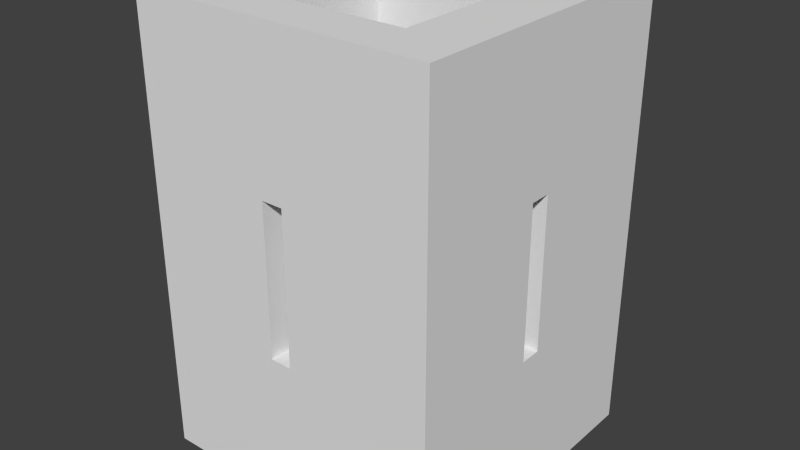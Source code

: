 # Source: mur_fort.blend  (saved by Blender 2.61.0; exported with 4.5.12 LTS)
import bpy
from mathutils import Matrix  # noqa: F401  (used for matrix-valued properties, if any)

bpy.ops.wm.read_factory_settings(use_empty=True)
scene = bpy.context.scene
scene.name = 'Scene'

# ---- collections
col_collection_1 = bpy.data.collections.new('Collection 1'); scene.collection.children.link(col_collection_1)

# ---- materials (node trees are filled in below, after node groups)
mat_material = bpy.data.materials.new('Material')
mat_material.alpha_threshold = 0.0
mat_material.use_transparent_shadow = False
mat_material.roughness = 0.5
mat_material.line_color = (0.0, 0.0, 0.0, 1.0)

# ---- material node trees

# ---- world
world_world = bpy.data.worlds.new('World'); scene.world = world_world
world_world.color = (0.05088, 0.05088, 0.05088)
world_world.use_sun_shadow = False
world_world.sun_shadow_jitter_overblur = 0.0
world_world.cycles.sampling_method = 'MANUAL'
world_world.cycles.sample_map_resolution = 256

# ---- meshes
me_cube = bpy.data.meshes.new('Cube')
me_cube.from_pydata([(1.0, 1.0, -1.0), (1.0, 1.0, 1.0), (1.0, 0.6, 1.0), (1.0, 0.6, -1.0), (0.6, 0.6, -1.0), (0.6, 0.6, 1.0), (0.6, 1.0, -1.0), (0.6, 1.0, 1.0), (0.6, -1.0, -1.0), (0.6, -1.0, 1.0), (1.0, -1.0, 1.0), (1.0, -1.0, -1.0), (1.0, -0.68, 1.0), (1.0, -0.68, -1.0), (0.6, -0.68, 1.0), (0.6, -0.68, -1.0), (-1.0, 0.5997, -1.0), (-1.0, 0.5997, 1.0), (-1.0, 1.0, -1.0), (-1.0, 1.0, 1.0), (-1.0, -0.678, -1.0), (-1.0, -0.6769, 1.0), (-1.0, -1.0, 1.0), (-1.0, -1.0, -1.0), (-0.68, 0.6, -1.0), (-0.68, 0.6, 1.0), (-0.68, 1.0, -1.0), (-0.68, 1.0, 1.0), (-0.68, -1.0, -1.0), (-0.68, -1.0, 1.0), (-0.68, -0.6757, -1.0), (-0.68, -0.6757, 1.0), (1.0, 1.0, -0.3333), (1.0, 1.0, 0.3333), (1.0, 0.6, 0.3333), (1.0, 0.6, -0.3333), (0.8667, 1.0, -1.0), (0.7333, 1.0, -1.0), (0.8667, 1.0, 1.0), (0.7333, 1.0, 1.0), (0.6, 0.6, -0.3333), (0.6, 0.6, 0.3333), (0.6, 0.7333, -1.0), (0.6, 0.8667, -1.0), (0.6, 0.7333, 1.0), (0.6, 0.8667, 1.0), (0.6, 1.0, -0.3333), (0.6, 1.0, 0.3333), (1.0, 0.8667, -1.0), (1.0, 0.7333, -1.0), (1.0, 0.8667, 1.0), (1.0, 0.7333, 1.0), (0.8667, 0.6, 1.0), (0.7333, 0.6, 1.0), (0.8667, 0.6, -1.0), (0.7333, 0.6, -1.0), (0.7333, -1.0, 1.0), (0.8667, -1.0, 1.0), (0.7333, -1.0, -1.0), (0.8667, -1.0, -1.0), (0.6, -1.0, -0.3333), (0.6, -1.0, 0.3333), (1.0, -1.0, 0.3333), (1.0, -1.0, -0.3333), (1.0, 0.1733, 1.0), (1.0, -0.2533, 1.0), (1.0, 0.1733, -1.0), (1.0, -0.2533, -1.0), (0.6, 0.1733, 1.0), (0.6, -0.2533, 1.0), (0.6, 0.1733, -1.0), (0.6, -0.2533, -1.0), (1.0, -0.68, 0.3333), (1.0, -0.68, -0.3333), (0.8667, -0.68, 1.0), (0.7333, -0.68, 1.0), (0.8667, -0.68, -1.0), (0.7333, -0.68, -1.0), (0.6, -0.68, 0.3333), (0.6, -0.68, -0.3333), (1.0, -0.8933, -1.0), (1.0, -0.7867, -1.0), (0.6, -0.8933, -1.0), (0.6, -0.7867, -1.0), (0.6, -0.8933, 1.0), (0.6, -0.7867, 1.0), (1.0, -0.8933, 1.0), (1.0, -0.7867, 1.0), (-1.0, 0.7331, 1.0), (-1.0, 0.8666, 1.0), (-1.0, 0.7331, -1.0), (-1.0, 0.8666, -1.0), (-1.0, 0.5997, -0.3333), (-1.0, 0.5997, 0.3333), (-1.0, 0.1738, -1.0), (-1.0, -0.2521, -1.0), (-1.0, 0.1741, 1.0), (-1.0, -0.2514, 1.0), (-1.0, 1.0, -0.3333), (-1.0, 1.0, 0.3333), (-1.0, -0.7846, 1.0), (-1.0, -0.8923, 1.0), (-1.0, -0.7854, -1.0), (-1.0, -0.8927, -1.0), (-1.0, -0.6777, -0.3333), (-1.0, -0.6773, 0.3333), (-1.0, -1.0, 0.3333), (-1.0, -1.0, -0.3333), (0.1733, 0.6, -1.0), (-0.2533, 0.6, -1.0), (0.1733, 0.6, 1.0), (-0.2533, 0.6, 1.0), (0.1733, 1.0, -1.0), (-0.2533, 1.0, -1.0), (0.1733, 1.0, 1.0), (-0.2533, 1.0, 1.0), (-0.68, 0.6, -0.3333), (-0.68, 0.6, 0.3333), (-0.68, 0.7333, -1.0), (-0.68, 0.8667, -1.0), (-0.68, 0.7333, 1.0), (-0.68, 0.8667, 1.0), (-0.68, 1.0, -0.3333), (-0.68, 1.0, 0.3333), (0.1733, -1.0, -1.0), (-0.2533, -1.0, -1.0), (0.1733, -1.0, 1.0), (-0.2533, -1.0, 1.0), (0.1733, -0.6786, -1.0), (-0.2533, -0.6771, -1.0), (0.1733, -0.6786, 1.0), (-0.2533, -0.6771, 1.0), (-0.68, -0.6757, -0.3333), (-0.68, -0.6757, 0.3333), (-0.68, -0.8919, -1.0), (-0.68, -0.7838, -1.0), (-0.68, -0.8919, 1.0), (-0.68, -0.7838, 1.0), (-0.68, -1.0, -0.3333), (-0.68, -1.0, 0.3333), (-0.8933, -1.0, 1.0), (-0.7867, -1.0, 1.0), (-0.8933, -1.0, -1.0), (-0.7867, -1.0, -1.0), (-0.8933, -0.6765, 1.0), (-0.7867, -0.6761, 1.0), (-0.68, 0.1748, 1.0), (-0.68, -0.2505, 1.0), (-0.8933, 0.5998, 1.0), (-0.7867, 0.5999, 1.0), (-0.8933, 0.5998, -1.0), (-0.7867, 0.5999, -1.0), (-0.8933, 1.0, 1.0), (-0.7867, 1.0, 1.0), (-0.8933, 1.0, -1.0), (-0.7867, 1.0, -1.0), (-0.68, 0.1748, -1.0), (-0.68, -0.2505, -1.0), (-0.8933, -0.6773, -1.0), (-0.7867, -0.6765, -1.0), (1.0, 0.7333, -0.3333), (1.0, 0.8667, -0.3333), (1.0, 0.7333, 0.3333), (1.0, 0.8667, 0.3333), (0.8667, 1.0, -0.3333), (0.7333, 1.0, -0.3333), (0.8667, 1.0, 0.3333), (0.7333, 1.0, 0.3333), (0.8667, 0.8667, 1.0), (0.7333, 0.8667, 1.0), (0.8667, 0.7333, 1.0), (0.7333, 0.7333, 1.0), (0.8667, 0.8667, -1.0), (0.8667, 0.7333, -1.0), (0.7333, 0.8667, -1.0), (0.7333, 0.7333, -1.0), (0.7333, -1.0, -0.3333), (0.8667, -1.0, -0.3333), (0.7333, -1.0, 0.3333), (0.8667, -1.0, 0.3333), (1.0, 0.1733, 0.3333), (1.0, -0.2533, 0.3333), (1.0, 0.1733, -0.3333), (1.0, -0.2533, -0.3333), (1.0, -0.7867, 0.3333), (1.0, -0.8933, 0.3333), (1.0, -0.7867, -0.3333), (1.0, -0.8933, -0.3333), (0.8667, -0.2533, 1.0), (0.8667, 0.1733, 1.0), (0.7333, -0.2533, 1.0), (0.7333, 0.1733, 1.0), (0.8667, 0.1733, -1.0), (0.8667, -0.2533, -1.0), (0.7333, 0.1733, -1.0), (0.7333, -0.2533, -1.0), (0.6, -0.2533, 0.3333), (0.6, 0.1733, 0.3333), (0.6, -0.2533, -0.3333), (0.6, 0.1733, -0.3333), (0.7333, -0.8933, 1.0), (0.8667, -0.8933, 1.0), (0.7333, -0.7867, 1.0), (0.8667, -0.7867, 1.0), (0.7333, -0.8933, -1.0), (0.7333, -0.7867, -1.0), (0.8667, -0.8933, -1.0), (0.8667, -0.7867, -1.0), (-0.68, 0.1748, 0.3333), (-0.68, -0.2505, 0.3333), (-0.68, 0.1748, -0.3333), (-0.68, -0.2505, -0.3333), (-0.8933, -0.2516, -1.0), (-0.8933, 0.1741, -1.0), (-0.7867, -0.251, -1.0), (-0.7867, 0.1744, -1.0), (-0.8933, 0.1744, 1.0), (-0.8933, -0.2511, 1.0), (-0.7867, 0.1746, 1.0), (-0.7867, -0.2508, 1.0), (-1.0, 0.7331, 0.3333), (-1.0, 0.8666, 0.3333), (-1.0, 0.7331, -0.3333), (-1.0, 0.8666, -0.3333), (-1.0, -0.2516, 0.3333), (-1.0, 0.174, 0.3333), (-1.0, -0.2519, -0.3333), (-1.0, 0.1739, -0.3333), (-1.0, -0.7851, -0.3333), (-1.0, -0.8926, -0.3333), (-1.0, -0.7848, 0.3333), (-1.0, -0.8924, 0.3333), (-0.2533, 0.6, -0.3333), (0.1733, 0.6, -0.3333), (-0.2533, 0.6, 0.3333), (0.1733, 0.6, 0.3333), (0.1733, 0.7333, -1.0), (-0.2533, 0.7333, -1.0), (0.1733, 0.8667, -1.0), (-0.2533, 0.8667, -1.0), (0.1733, 0.8667, 1.0), (-0.2533, 0.8667, 1.0), (0.1733, 0.7333, 1.0), (-0.2533, 0.7333, 1.0), (0.1733, 1.0, -0.3333), (-0.2533, 1.0, -0.3333), (0.1733, 1.0, 0.3333), (-0.2533, 1.0, 0.3333), (-0.7867, 1.0, -0.3333), (-0.8933, 1.0, -0.3333), (-0.7867, 1.0, 0.3333), (-0.8933, 1.0, 0.3333), (-0.2533, -0.6771, 0.3333), (0.1733, -0.6786, 0.3333), (-0.2533, -0.6771, -0.3333), (0.1733, -0.6786, -0.3333), (0.1733, -0.8929, -1.0), (-0.2533, -0.8924, -1.0), (0.1733, -0.7857, -1.0), (-0.2533, -0.7847, -1.0), (-0.2533, -0.8924, 1.0), (0.1733, -0.8929, 1.0), (-0.2533, -0.7847, 1.0), (0.1733, -0.7857, 1.0), (0.1733, -1.0, 0.3333), (-0.2533, -1.0, 0.3333), (0.1733, -1.0, -0.3333), (-0.2533, -1.0, -0.3333), (-0.7867, -1.0, 0.3333), (-0.8933, -1.0, 0.3333), (-0.7867, -1.0, -0.3333), (-0.8933, -1.0, -0.3333), (-0.8933, 0.7332, 1.0), (-0.7867, 0.7333, 1.0), (-0.8933, 0.8666, 1.0), (-0.7867, 0.8666, 1.0), (-0.8933, -0.7843, 1.0), (-0.8933, -0.8922, 1.0), (-0.7867, -0.7841, 1.0), (-0.7867, -0.892, 1.0), (-0.8933, 0.7332, -1.0), (-0.8933, 0.8666, -1.0), (-0.7867, 0.7333, -1.0), (-0.7867, 0.8666, -1.0), (-0.8933, -0.7848, -1.0), (-0.7867, -0.7843, -1.0), (-0.8933, -0.8924, -1.0), (-0.7867, -0.8922, -1.0), (0.03111, 0.6, -1.0), (-0.1111, 0.6, -1.0), (0.03111, 0.6, 1.0), (-0.1111, 0.6, 1.0), (0.03111, 1.0, -1.0), (-0.1111, 1.0, -1.0), (0.03111, 1.0, 1.0), (-0.1111, 1.0, 1.0), (0.03111, 0.6, -0.3333), (-0.1111, 0.6, -0.3333), (0.03111, 0.6, 0.3333), (-0.1111, 0.6, 0.3333), (0.03111, 0.7333, -1.0), (-0.1111, 0.7333, -1.0), (0.03111, 0.8667, -1.0), (-0.1111, 0.8667, -1.0), (-0.1111, 0.8667, 1.0), (0.03111, 0.8667, 1.0), (-0.1111, 0.7333, 1.0), (0.03111, 0.7333, 1.0), (0.03111, 1.0, -0.3333), (-0.1111, 1.0, -0.3333), (0.03111, 1.0, 0.3333), (-0.1111, 1.0, 0.3333), (0.03111, -1.0, -1.0), (-0.1111, -1.0, -1.0), (0.03111, -1.0, 1.0), (-0.1111, -1.0, 1.0), (0.03111, -0.6781, -1.0), (-0.1111, -0.6776, -1.0), (-0.1111, -0.6776, 1.0), (0.03111, -0.6781, 1.0), (-0.1111, -0.6776, 0.3333), (0.03111, -0.6781, 0.3333), (-0.1111, -0.6776, -0.3333), (0.03111, -0.6781, -0.3333), (0.03111, -0.8927, -1.0), (-0.1111, -0.8925, -1.0), (0.03111, -0.7854, -1.0), (-0.1111, -0.7851, -1.0), (-0.1111, -0.8925, 1.0), (0.03111, -0.8927, 1.0), (-0.1111, -0.7851, 1.0), (0.03111, -0.7854, 1.0), (0.03111, -1.0, 0.3333), (-0.1111, -1.0, 0.3333), (0.03111, -1.0, -0.3333), (-0.1111, -1.0, -0.3333), (1.0, 0.03111, 1.0), (1.0, -0.1111, 1.0), (1.0, 0.03111, -1.0), (1.0, -0.1111, -1.0), (0.6, 0.03111, 1.0), (0.6, -0.1111, 1.0), (0.6, 0.03111, -1.0), (0.6, -0.1111, -1.0), (1.0, 0.03111, 0.3333), (1.0, -0.1111, 0.3333), (1.0, 0.03111, -0.3333), (1.0, -0.1111, -0.3333), (0.8667, -0.1111, 1.0), (0.8667, 0.03111, 1.0), (0.7333, -0.1111, 1.0), (0.7333, 0.03111, 1.0), (0.8667, 0.03111, -1.0), (0.8667, -0.1111, -1.0), (0.7333, 0.03111, -1.0), (0.7333, -0.1111, -1.0), (0.6, -0.1111, 0.3333), (0.6, 0.03111, 0.3333), (0.6, -0.1111, -0.3333), (0.6, 0.03111, -0.3333), (-1.0, 0.0318, -1.0), (-1.0, -0.1102, -1.0), (-1.0, 0.03231, 1.0), (-1.0, -0.1095, 1.0), (-0.68, -0.1087, 1.0), (-0.68, 0.03303, 1.0), (-0.68, 0.03303, -1.0), (-0.68, -0.1087, -1.0), (-0.68, 0.03303, 0.3333), (-0.68, -0.1087, 0.3333), (-0.68, 0.03303, -0.3333), (-0.68, -0.1087, -0.3333), (-0.8933, -0.1097, -1.0), (-0.8933, 0.03221, -1.0), (-0.7867, -0.1092, -1.0), (-0.7867, 0.03262, -1.0), (-0.8933, 0.03255, 1.0), (-0.8933, -0.1093, 1.0), (-0.7867, 0.03279, 1.0), (-0.7867, -0.109, 1.0), (-1.0, 0.03214, 0.3333), (-1.0, -0.1097, 0.3333), (-1.0, 0.03197, -0.3333), (-1.0, -0.11, -0.3333)], [], [(48, 0, 32, 161), (49, 48, 161, 160), (3, 49, 160, 35), (161, 32, 33, 163), (160, 161, 163, 162), (35, 160, 162, 34), (163, 33, 1, 50), (162, 163, 50, 51), (34, 162, 51, 2), (37, 6, 46, 165), (36, 37, 165, 164), (0, 36, 164, 32), (165, 46, 47, 167), (164, 165, 167, 166), (32, 164, 166, 33), (167, 47, 7, 39), (166, 167, 39, 38), (33, 166, 38, 1), (39, 7, 45, 169), (38, 39, 169, 168), (1, 38, 168, 50), (169, 45, 44, 171), (168, 169, 171, 170), (50, 168, 170, 51), (171, 44, 5, 53), (170, 171, 53, 52), (51, 170, 52, 2), (49, 3, 54, 173), (48, 49, 173, 172), (0, 48, 172, 36), (173, 54, 55, 175), (172, 173, 175, 174), (36, 172, 174, 37), (175, 55, 4, 42), (174, 175, 42, 43), (37, 174, 43, 6), (59, 11, 63, 177), (58, 59, 177, 176), (8, 58, 176, 60), (177, 63, 62, 179), (176, 177, 179, 178), (60, 176, 178, 61), (179, 62, 10, 57), (178, 179, 57, 56), (61, 178, 56, 9), (65, 12, 72, 181), (2, 64, 180, 34), (181, 72, 73, 183), (34, 180, 182, 35), (183, 73, 13, 67), (35, 182, 66, 3), (86, 10, 62, 185), (87, 86, 185, 184), (12, 87, 184, 72), (185, 62, 63, 187), (184, 185, 187, 186), (72, 184, 186, 73), (187, 63, 11, 80), (186, 187, 80, 81), (73, 186, 81, 13), (64, 2, 52, 189), (12, 65, 188, 74), (189, 52, 53, 191), (74, 188, 190, 75), (191, 53, 5, 68), (75, 190, 69, 14), (67, 13, 76, 193), (3, 66, 192, 54), (193, 76, 77, 195), (54, 192, 194, 55), (195, 77, 15, 71), (55, 194, 70, 4), (68, 5, 41, 197), (14, 69, 196, 78), (197, 41, 40, 199), (78, 196, 198, 79), (199, 40, 4, 70), (79, 198, 71, 15), (57, 10, 86, 201), (56, 57, 201, 200), (9, 56, 200, 84), (201, 86, 87, 203), (200, 201, 203, 202), (84, 200, 202, 85), (203, 87, 12, 74), (202, 203, 74, 75), (85, 202, 75, 14), (83, 15, 77, 205), (82, 83, 205, 204), (8, 82, 204, 58), (205, 77, 76, 207), (204, 205, 207, 206), (58, 204, 206, 59), (207, 76, 13, 81), (206, 207, 81, 80), (59, 206, 80, 11), (147, 31, 133, 209), (25, 146, 208, 117), (209, 133, 132, 211), (117, 208, 210, 116), (211, 132, 30, 157), (116, 210, 156, 24), (94, 16, 150, 213), (20, 95, 212, 158), (213, 150, 151, 215), (158, 212, 214, 159), (215, 151, 24, 156), (159, 214, 157, 30), (97, 21, 144, 217), (17, 96, 216, 148), (217, 144, 145, 219), (148, 216, 218, 149), (219, 145, 31, 147), (149, 218, 146, 25), (89, 19, 99, 221), (88, 89, 221, 220), (17, 88, 220, 93), (221, 99, 98, 223), (220, 221, 223, 222), (93, 220, 222, 92), (223, 98, 18, 91), (222, 223, 91, 90), (92, 222, 90, 16), (96, 17, 93, 225), (21, 97, 224, 105), (225, 93, 92, 227), (105, 224, 226, 104), (227, 92, 16, 94), (104, 226, 95, 20), (103, 23, 107, 229), (102, 103, 229, 228), (20, 102, 228, 104), (229, 107, 106, 231), (228, 229, 231, 230), (104, 228, 230, 105), (231, 106, 22, 101), (230, 231, 101, 100), (105, 230, 100, 21), (108, 4, 40, 233), (24, 109, 232, 116), (233, 40, 41, 235), (116, 232, 234, 117), (235, 41, 5, 110), (117, 234, 111, 25), (109, 24, 118, 237), (4, 108, 236, 42), (237, 118, 119, 239), (42, 236, 238, 43), (239, 119, 26, 113), (43, 238, 112, 6), (115, 27, 121, 241), (7, 114, 240, 45), (241, 121, 120, 243), (45, 240, 242, 44), (243, 120, 25, 111), (44, 242, 110, 5), (113, 26, 122, 245), (6, 112, 244, 46), (245, 122, 123, 247), (46, 244, 246, 47), (247, 123, 27, 115), (47, 246, 114, 7), (154, 18, 98, 249), (155, 154, 249, 248), (26, 155, 248, 122), (249, 98, 99, 251), (248, 249, 251, 250), (122, 248, 250, 123), (251, 99, 19, 152), (250, 251, 152, 153), (123, 250, 153, 27), (130, 14, 78, 253), (31, 131, 252, 133), (253, 78, 79, 255), (133, 252, 254, 132), (255, 79, 15, 128), (132, 254, 129, 30), (125, 28, 134, 257), (8, 124, 256, 82), (257, 134, 135, 259), (82, 256, 258, 83), (259, 135, 30, 129), (83, 258, 128, 15), (126, 9, 84, 261), (29, 127, 260, 136), (261, 84, 85, 263), (136, 260, 262, 137), (263, 85, 14, 130), (137, 262, 131, 31), (127, 29, 139, 265), (9, 126, 264, 61), (265, 139, 138, 267), (61, 264, 266, 60), (267, 138, 28, 125), (60, 266, 124, 8), (140, 22, 106, 269), (141, 140, 269, 268), (29, 141, 268, 139), (269, 106, 107, 271), (268, 269, 271, 270), (139, 268, 270, 138), (271, 107, 23, 142), (270, 271, 142, 143), (138, 270, 143, 28), (149, 25, 120, 273), (148, 149, 273, 272), (17, 148, 272, 88), (273, 120, 121, 275), (272, 273, 275, 274), (88, 272, 274, 89), (275, 121, 27, 153), (274, 275, 153, 152), (89, 274, 152, 19), (101, 22, 140, 277), (100, 101, 277, 276), (21, 100, 276, 144), (277, 140, 141, 279), (276, 277, 279, 278), (144, 276, 278, 145), (279, 141, 29, 136), (278, 279, 136, 137), (145, 278, 137, 31), (91, 18, 154, 281), (90, 91, 281, 280), (16, 90, 280, 150), (281, 154, 155, 283), (280, 281, 283, 282), (150, 280, 282, 151), (283, 155, 26, 119), (282, 283, 119, 118), (151, 282, 118, 24), (159, 30, 135, 285), (158, 159, 285, 284), (20, 158, 284, 102), (285, 135, 134, 287), (284, 285, 287, 286), (102, 284, 286, 103), (287, 134, 28, 143), (286, 287, 143, 142), (103, 286, 142, 23), (109, 289, 297, 232), (289, 288, 296, 297), (288, 108, 233, 296), (232, 297, 299, 234), (296, 233, 235, 298), (234, 299, 291, 111), (299, 298, 290, 291), (298, 235, 110, 290), (108, 288, 300, 236), (288, 289, 301, 300), (289, 109, 237, 301), (236, 300, 302, 238), (300, 301, 303, 302), (301, 237, 239, 303), (238, 302, 292, 112), (302, 303, 293, 292), (303, 239, 113, 293), (114, 294, 305, 240), (294, 295, 304, 305), (295, 115, 241, 304), (240, 305, 307, 242), (305, 304, 306, 307), (304, 241, 243, 306), (242, 307, 290, 110), (307, 306, 291, 290), (306, 243, 111, 291), (112, 292, 308, 244), (292, 293, 309, 308), (293, 113, 245, 309), (244, 308, 310, 246), (309, 245, 247, 311), (246, 310, 294, 114), (310, 311, 295, 294), (311, 247, 115, 295), (131, 318, 320, 252), (318, 319, 321, 320), (319, 130, 253, 321), (252, 320, 322, 254), (321, 253, 255, 323), (254, 322, 317, 129), (322, 323, 316, 317), (323, 255, 128, 316), (124, 312, 324, 256), (312, 313, 325, 324), (313, 125, 257, 325), (256, 324, 326, 258), (324, 325, 327, 326), (325, 257, 259, 327), (258, 326, 316, 128), (326, 327, 317, 316), (327, 259, 129, 317), (127, 315, 328, 260), (315, 314, 329, 328), (314, 126, 261, 329), (260, 328, 330, 262), (328, 329, 331, 330), (329, 261, 263, 331), (262, 330, 318, 131), (330, 331, 319, 318), (331, 263, 130, 319), (126, 314, 332, 264), (314, 315, 333, 332), (315, 127, 265, 333), (264, 332, 334, 266), (333, 265, 267, 335), (266, 334, 312, 124), (334, 335, 313, 312), (335, 267, 125, 313), (64, 336, 344, 180), (336, 337, 345, 344), (337, 65, 181, 345), (180, 344, 346, 182), (345, 181, 183, 347), (182, 346, 338, 66), (346, 347, 339, 338), (347, 183, 67, 339), (65, 337, 348, 188), (337, 336, 349, 348), (336, 64, 189, 349), (188, 348, 350, 190), (348, 349, 351, 350), (349, 189, 191, 351), (190, 350, 341, 69), (350, 351, 340, 341), (351, 191, 68, 340), (66, 338, 352, 192), (338, 339, 353, 352), (339, 67, 193, 353), (192, 352, 354, 194), (352, 353, 355, 354), (353, 193, 195, 355), (194, 354, 342, 70), (354, 355, 343, 342), (355, 195, 71, 343), (69, 341, 356, 196), (341, 340, 357, 356), (340, 68, 197, 357), (196, 356, 358, 198), (357, 197, 199, 359), (198, 358, 343, 71), (358, 359, 342, 343), (359, 199, 70, 342), (146, 365, 368, 208), (365, 364, 369, 368), (364, 147, 209, 369), (208, 368, 370, 210), (369, 209, 211, 371), (210, 370, 366, 156), (370, 371, 367, 366), (371, 211, 157, 367), (95, 361, 372, 212), (361, 360, 373, 372), (360, 94, 213, 373), (212, 372, 374, 214), (372, 373, 375, 374), (373, 213, 215, 375), (214, 374, 367, 157), (374, 375, 366, 367), (375, 215, 156, 366), (96, 362, 376, 216), (362, 363, 377, 376), (363, 97, 217, 377), (216, 376, 378, 218), (376, 377, 379, 378), (377, 217, 219, 379), (218, 378, 365, 146), (378, 379, 364, 365), (379, 219, 147, 364), (97, 363, 381, 224), (363, 362, 380, 381), (362, 96, 225, 380), (224, 381, 383, 226), (380, 225, 227, 382), (226, 383, 361, 95), (383, 382, 360, 361), (382, 227, 94, 360), (368, 380, 382, 370), (370, 382, 383, 371), (369, 371, 383, 381), (368, 369, 381, 380), (344, 345, 356, 357), (345, 347, 358, 356), (346, 359, 358, 347), (344, 357, 359, 346), (296, 308, 309, 297), (297, 309, 311, 299), (298, 299, 311, 310), (320, 321, 332, 333), (321, 323, 334, 332), (296, 298, 310, 308), (322, 335, 334, 323), (320, 333, 335, 322)])
_uv = me_cube.uv_layers.new(name='UVMap')
_uv.uv.foreach_set('vector', [0.9506, 3.974e-08, 1.0, 0.0, 1.0, 0.3333, 0.9506, 0.3333, 0.9013, 7.947e-08, 0.9506, 3.974e-08, 0.9506, 0.3333, 0.9013, 0.3333, 0.8519, 1.192e-07, 0.9013, 7.947e-08, 0.9013, 0.3333, 0.8519, 0.3333, 0.9506, 0.3333, 1.0, 0.3333, 1.0, 0.6667, 0.9506, 0.6667, 0.9013, 0.3333, 0.9506, 0.3333, 0.9506, 0.6667, 0.9013, 0.6667, 0.8519, 0.3333, 0.9013, 0.3333, 0.9013, 0.6667, 0.8519, 0.6667, 0.9506, 0.6667, 1.0, 0.6667, 1.0, 1.0, 0.9506, 1.0, 0.9013, 0.6667, 0.9506, 0.6667, 0.9506, 1.0, 0.9013, 1.0, 0.8519, 0.6667, 0.9013, 0.6667, 0.9013, 1.0, 0.8519, 1.0, 0.09873, 1.589e-07, 0.1481, 1.192e-07, 0.1481, 0.3333, 0.09873, 0.3333, 0.04936, 1.987e-07, 0.09873, 1.589e-07, 0.09873, 0.3333, 0.04936, 0.3333, 0.0, 2.384e-07, 0.04936, 1.987e-07, 0.04936, 0.3333, 3.458e-08, 0.3333, 0.09873, 0.3333, 0.1481, 0.3333, 0.1481, 0.6667, 0.09873, 0.6667, 0.04936, 0.3333, 0.09873, 0.3333, 0.09873, 0.6667, 0.04936, 0.6667, 3.458e-08, 0.3333, 0.04936, 0.3333, 0.04936, 0.6667, 2.502e-08, 0.6667, 0.09873, 0.6667, 0.1481, 0.6667, 0.1481, 1.0, 0.09873, 1.0, 0.04936, 0.6667, 0.09873, 0.6667, 0.09873, 1.0, 0.04936, 1.0, 2.502e-08, 0.6667, 0.04936, 0.6667, 0.04936, 1.0, 5.96e-08, 1.0, 0.6667, -9.934e-08, 1.0, 0.0, 1.0, 0.3333, 0.6667, 0.3333, 0.3333, 9.934e-08, 0.6667, -9.934e-08, 0.6667, 0.3333, 0.3333, 0.3333, 0.0, 0.0, 0.3333, 9.934e-08, 0.3333, 0.3333, 0.0, 0.3333, 0.6667, 0.3333, 1.0, 0.3333, 1.0, 0.6667, 0.6667, 0.6667, 0.3333, 0.3333, 0.6667, 0.3333, 0.6667, 0.6667, 0.3333, 0.6667, 0.0, 0.3333, 0.3333, 0.3333, 0.3333, 0.6667, 0.0, 0.6667, 0.6667, 0.6667, 1.0, 0.6667, 1.0, 1.0, 0.6667, 1.0, 0.3333, 0.6667, 0.6667, 0.6667, 0.6667, 1.0, 0.3333, 1.0, 0.0, 0.6667, 0.3333, 0.6667, 0.3333, 1.0, 0.0, 1.0, -1.332e-13, 0.6667, 0.0, 1.0, 0.3333, 1.0, 0.3333, 0.6667, -1.332e-13, 0.3333, -1.332e-13, 0.6667, 0.3333, 0.6667, 0.3333, 0.3333, 0.0, 0.0, -1.332e-13, 0.3333, 0.3333, 0.3333, 0.3333, 1.49e-07, 0.3333, 0.6667, 0.3333, 1.0, 0.6667, 1.0, 0.6667, 0.6667, 0.3333, 0.3333, 0.3333, 0.6667, 0.6667, 0.6667, 0.6667, 0.3333, 0.3333, 1.49e-07, 0.3333, 0.3333, 0.6667, 0.3333, 0.6667, 1.49e-07, 0.6667, 0.6667, 0.6667, 1.0, 1.0, 1.0, 1.0, 0.6667, 0.6667, 0.3333, 0.6667, 0.6667, 1.0, 0.6667, 1.0, 0.3333, 0.6667, 1.49e-07, 0.6667, 0.3333, 1.0, 0.3333, 1.0, 0.0, 0.9506, 3.974e-08, 1.0, 0.0, 1.0, 0.3333, 0.9506, 0.3333, 0.9013, 7.947e-08, 0.9506, 3.974e-08, 0.9506, 0.3333, 0.9013, 0.3333, 0.8519, 1.192e-07, 0.9013, 7.947e-08, 0.9013, 0.3333, 0.8519, 0.3333, 0.9506, 0.3333, 1.0, 0.3333, 1.0, 0.6667, 0.9506, 0.6667, 0.9013, 0.3333, 0.9506, 0.3333, 0.9506, 0.6667, 0.9013, 0.6667, 0.8519, 0.3333, 0.9013, 0.3333, 0.9013, 0.6667, 0.8519, 0.6667, 0.9506, 0.6667, 1.0, 0.6667, 1.0, 1.0, 0.9506, 1.0, 0.9013, 0.6667, 0.9506, 0.6667, 0.9506, 1.0, 0.9013, 1.0, 0.8519, 0.6667, 0.9013, 0.6667, 0.9013, 1.0, 0.8519, 1.0, 0.3724, 1.0, 0.1327, 1.0, 0.1327, 0.6667, 0.3724, 0.6667, 0.8519, 1.0, 0.6122, 1.0, 0.6122, 0.6667, 0.8519, 0.6667, 0.3724, 0.6667, 0.1327, 0.6667, 0.1327, 0.3333, 0.3724, 0.3333, 0.8519, 0.6667, 0.6122, 0.6667, 0.6122, 0.3333, 0.8519, 0.3333, 0.3724, 0.3333, 0.1327, 0.3333, 0.1327, 1.788e-07, 0.3724, 1.589e-07, 0.8519, 0.3333, 0.6122, 0.3333, 0.6122, 1.391e-07, 0.8519, 1.192e-07, 0.04423, 1.0, 5.96e-08, 1.0, 5.621e-08, 0.6667, 0.04423, 0.6667, 0.08847, 1.0, 0.04423, 1.0, 0.04423, 0.6667, 0.08847, 0.6667, 0.1327, 1.0, 0.08847, 1.0, 0.08847, 0.6667, 0.1327, 0.6667, 0.04423, 0.6667, 5.621e-08, 0.6667, 3.39e-09, 0.3333, 0.04423, 0.3333, 0.08847, 0.6667, 0.04423, 0.6667, 0.04423, 0.3333, 0.08847, 0.3333, 0.1327, 0.6667, 0.08847, 0.6667, 0.08847, 0.3333, 0.1327, 0.3333, 0.04423, 0.3333, 3.39e-09, 0.3333, 0.0, 2.384e-07, 0.04423, 2.186e-07, 0.08847, 0.3333, 0.04423, 0.3333, 0.04423, 2.186e-07, 0.08847, 1.987e-07, 0.1327, 0.3333, 0.08847, 0.3333, 0.08847, 1.987e-07, 0.1327, 1.788e-07, 1.0, 0.4167, 1.0, 0.5, 0.6667, 0.5, 0.6667, 0.4167, 1.0, 0.25, 1.0, 0.3333, 0.6667, 0.3333, 0.6667, 0.25, 0.6667, 0.4167, 0.6667, 0.5, 0.3333, 0.5, 0.3333, 0.4167, 0.6667, 0.25, 0.6667, 0.3333, 0.3333, 0.3333, 0.3333, 0.25, 0.3333, 0.4167, 0.3333, 0.5, 0.0, 0.5, -4.967e-08, 0.4167, 0.3333, 0.25, 0.3333, 0.3333, -9.934e-08, 0.3333, 0.0, 0.25, 1.0, 0.6667, 1.0, 0.75, 0.6667, 0.75, 0.6667, 0.6667, 1.0, 0.5, 1.0, 0.5833, 0.6667, 0.5833, 0.6667, 0.5, 0.6667, 0.6667, 0.6667, 0.75, 0.3333, 0.75, 0.3333, 0.6667, 0.6667, 0.5, 0.6667, 0.5833, 0.3333, 0.5833, 0.3333, 0.5, 0.3333, 0.6667, 0.3333, 0.75, 0.0, 0.75, 4.967e-08, 0.6667, 0.3333, 0.5, 0.3333, 0.5833, -4.967e-08, 0.5833, 0.0, 0.5, 0.002337, 0.6765, 0.001178, 0.675, 0.003195, 0.6745, 0.003498, 0.6751, 0.005356, 0.6772, 0.003559, 0.6772, 0.004066, 0.6754, 0.004815, 0.6755, 0.003498, 0.6751, 0.003195, 0.6745, 0.003897, 0.6743, 0.004029, 0.6746, 0.004815, 0.6755, 0.004066, 0.6754, 0.004283, 0.6747, 0.00459, 0.6747, 0.004029, 0.6746, 0.003897, 0.6743, 0.004209, 0.6743, 0.004226, 0.6743, 0.00459, 0.6747, 0.004283, 0.6747, 0.004378, 0.6743, 0.004528, 0.6744, 0.6667, 0.0, 1.0, 0.0, 1.0, 0.3333, 0.6667, 0.3333, 0.3333, 0.0, 0.6667, 0.0, 0.6667, 0.3333, 0.3333, 0.3333, 0.0, 0.0, 0.3333, 0.0, 0.3333, 0.3333, -9.934e-08, 0.3333, 0.6667, 0.3333, 1.0, 0.3333, 1.0, 0.6667, 0.6667, 0.6667, 0.3333, 0.3333, 0.6667, 0.3333, 0.6667, 0.6667, 0.3333, 0.6667, -9.934e-08, 0.3333, 0.3333, 0.3333, 0.3333, 0.6667, -4.967e-08, 0.6667, 0.6667, 0.6667, 1.0, 0.6667, 1.0, 1.0, 0.6667, 1.0, 0.3333, 0.6667, 0.6667, 0.6667, 0.6667, 1.0, 0.3333, 1.0, -4.967e-08, 0.6667, 0.3333, 0.6667, 0.3333, 1.0, 0.0, 1.0, 5.551e-14, 0.6667, 0.0, 1.0, 0.3333, 1.0, 0.3333, 0.6667, 2.776e-14, 0.3333, 5.551e-14, 0.6667, 0.3333, 0.6667, 0.3333, 0.3333, 0.0, 0.0, 2.776e-14, 0.3333, 0.3333, 0.3333, 0.3333, 2.484e-07, 0.3333, 0.6667, 0.3333, 1.0, 0.6667, 1.0, 0.6667, 0.6667, 0.3333, 0.3333, 0.3333, 0.6667, 0.6667, 0.6667, 0.6667, 0.3333, 0.3333, 2.484e-07, 0.3333, 0.3333, 0.6667, 0.3333, 0.6667, -2.484e-07, 0.6667, 0.6667, 0.6667, 1.0, 1.0, 1.0, 1.0, 0.6667, 0.6667, 0.3333, 0.6667, 0.6667, 1.0, 0.6667, 1.0, 0.3333, 0.6667, -2.484e-07, 0.6667, 0.3333, 1.0, 0.3333, 1.0, 0.0, 0.006572, 0.6719, 0.007362, 0.6733, 0.005768, 0.6738, 0.005407, 0.6732, 0.003705, 0.6712, 0.005368, 0.6712, 0.004852, 0.6728, 0.004111, 0.6728, 0.005407, 0.6732, 0.005768, 0.6738, 0.005052, 0.674, 0.004877, 0.6737, 0.004111, 0.6728, 0.004852, 0.6728, 0.004637, 0.6736, 0.004318, 0.6736, 0.004877, 0.6737, 0.005052, 0.674, 0.004736, 0.674, 0.004652, 0.674, 0.004318, 0.6736, 0.004637, 0.6736, 0.00452, 0.6739, 0.004428, 0.6739, 1.0, 0.6667, 1.0, 0.75, 0.6667, 0.75, 0.6667, 0.6666, 1.0, 0.5, 1.0, 0.5833, 0.6667, 0.5833, 0.6667, 0.5, 0.6667, 0.6666, 0.6667, 0.75, 0.3333, 0.75, 0.3333, 0.6666, 0.6667, 0.5, 0.6667, 0.5833, 0.3333, 0.5832, 0.3333, 0.5, 0.3333, 0.6666, 0.3333, 0.75, 0.0, 0.75, -1.242e-07, 0.6667, 0.3333, 0.5, 0.3333, 0.5832, -6.209e-08, 0.5833, 0.0, 0.5, 1.0, 0.4167, 1.0, 0.5, 0.6667, 0.5, 0.6667, 0.4166, 1.0, 0.25, 1.0, 0.3333, 0.6667, 0.3333, 0.6667, 0.25, 0.6667, 0.4166, 0.6667, 0.5, 0.3333, 0.5, 0.3333, 0.4166, 0.6667, 0.25, 0.6667, 0.3333, 0.3333, 0.3333, 0.3333, 0.25, 0.3333, 0.4166, 0.3333, 0.5, 0.0, 0.5, 6.209e-08, 0.4167, 0.3333, 0.25, 0.3333, 0.3333, -6.209e-08, 0.3333, 0.0, 0.25, 0.04423, 1.0, 5.96e-08, 1.0, 3.974e-08, 0.6667, 0.04423, 0.6667, 0.08847, 1.0, 0.04423, 1.0, 0.04423, 0.6667, 0.08847, 0.6667, 0.1327, 1.0, 0.08847, 1.0, 0.08847, 0.6667, 0.1327, 0.6667, 0.04423, 0.6667, 3.974e-08, 0.6667, 1.987e-08, 0.3333, 0.04423, 0.3333, 0.08847, 0.6667, 0.04423, 0.6667, 0.04423, 0.3333, 0.08847, 0.3333, 0.1327, 0.6667, 0.08847, 0.6667, 0.08847, 0.3333, 0.1327, 0.3333, 0.04423, 0.3333, 1.987e-08, 0.3333, 0.0, 2.384e-07, 0.04423, 2.186e-07, 0.08847, 0.3333, 0.04423, 0.3333, 0.04423, 2.186e-07, 0.08847, 1.987e-07, 0.1327, 0.3333, 0.08847, 0.3333, 0.08847, 1.987e-07, 0.1327, 1.788e-07, 0.3724, 1.0, 0.1327, 1.0, 0.1327, 0.6667, 0.3723, 0.6667, 0.8519, 1.0, 0.6122, 1.0, 0.6121, 0.6667, 0.8519, 0.6667, 0.3723, 0.6667, 0.1327, 0.6667, 0.1327, 0.3333, 0.3724, 0.3333, 0.8519, 0.6667, 0.6121, 0.6667, 0.612, 0.3333, 0.8519, 0.3333, 0.3724, 0.3333, 0.1327, 0.3333, 0.1327, 1.788e-07, 0.3724, 1.589e-07, 0.8519, 0.3333, 0.612, 0.3333, 0.6122, 1.391e-07, 0.8519, 1.192e-07, 0.9506, 3.974e-08, 1.0, 0.0, 1.0, 0.3333, 0.9508, 0.3333, 0.9013, 7.947e-08, 0.9506, 3.974e-08, 0.9508, 0.3333, 0.9013, 0.3333, 0.8519, 1.192e-07, 0.9013, 7.947e-08, 0.9013, 0.3333, 0.8519, 0.3333, 0.9508, 0.3333, 1.0, 0.3333, 1.0, 0.6667, 0.9507, 0.6667, 0.9013, 0.3333, 0.9508, 0.3333, 0.9507, 0.6667, 0.9014, 0.6667, 0.8519, 0.3333, 0.9013, 0.3333, 0.9014, 0.6667, 0.8519, 0.6667, 0.9507, 0.6667, 1.0, 0.6667, 1.0, 1.0, 0.9506, 1.0, 0.9014, 0.6667, 0.9507, 0.6667, 0.9506, 1.0, 0.9013, 1.0, 0.8519, 0.6667, 0.9014, 0.6667, 0.9013, 1.0, 0.8519, 1.0, 0.004253, 0.6741, 0.004209, 0.6743, 0.003897, 0.6743, 0.003916, 0.674, 0.004428, 0.6739, 0.004336, 0.674, 0.004065, 0.6737, 0.004318, 0.6736, 0.003916, 0.674, 0.003897, 0.6743, 0.003195, 0.6745, 0.003174, 0.6738, 0.004318, 0.6736, 0.004065, 0.6737, 0.0035, 0.6732, 0.004111, 0.6728, 0.003174, 0.6738, 0.003195, 0.6745, 0.001178, 0.675, 0.001562, 0.6732, 0.004111, 0.6728, 0.0035, 0.6732, 0.002289, 0.672, 0.003705, 0.6712, -9.934e-08, 0.3333, -7.451e-08, 0.25, 0.3333, 0.25, 0.3333, 0.3333, 0.0, 0.5, -1.242e-07, 0.4167, 0.3333, 0.4167, 0.3333, 0.5, 0.3333, 0.3333, 0.3333, 0.25, 0.6667, 0.25, 0.6667, 0.3333, 0.3333, 0.5, 0.3333, 0.4167, 0.6667, 0.4167, 0.6667, 0.5, 0.6667, 0.3333, 0.6667, 0.25, 1.0, 0.25, 1.0, 0.3333, 0.6667, 0.5, 0.6667, 0.4167, 1.0, 0.4167, 1.0, 0.5, 1.0, 0.6667, 1.0, 0.75, 0.6667, 0.75, 0.6667, 0.6667, 1.0, 0.5, 1.0, 0.5833, 0.6667, 0.5833, 0.6667, 0.5, 0.6667, 0.6667, 0.6667, 0.75, 0.3333, 0.75, 0.3333, 0.6667, 0.6667, 0.5, 0.6667, 0.5833, 0.3333, 0.5833, 0.3333, 0.5, 0.3333, 0.6667, 0.3333, 0.75, -3.725e-08, 0.75, 7.638e-14, 0.6667, 0.3333, 0.5, 0.3333, 0.5833, -1.118e-07, 0.5833, -7.451e-08, 0.5, 0.6276, 7.947e-08, 0.8673, 5.96e-08, 0.8673, 0.3333, 0.6276, 0.3333, 0.1481, 1.192e-07, 0.3878, 9.934e-08, 0.3878, 0.3333, 0.1481, 0.3333, 0.6276, 0.3333, 0.8673, 0.3333, 0.8673, 0.6667, 0.6276, 0.6667, 0.1481, 0.3333, 0.3878, 0.3333, 0.3878, 0.6667, 0.1481, 0.6667, 0.6276, 0.6667, 0.8673, 0.6667, 0.8673, 1.0, 0.6276, 1.0, 0.1481, 0.6667, 0.3878, 0.6667, 0.3878, 1.0, 0.1481, 1.0, 0.9558, 1.987e-08, 1.0, 0.0, 1.0, 0.3333, 0.9558, 0.3333, 0.9115, 3.974e-08, 0.9558, 1.987e-08, 0.9558, 0.3333, 0.9115, 0.3333, 0.8673, 5.96e-08, 0.9115, 3.974e-08, 0.9115, 0.3333, 0.8673, 0.3333, 0.9558, 0.3333, 1.0, 0.3333, 1.0, 0.6667, 0.9558, 0.6667, 0.9115, 0.3333, 0.9558, 0.3333, 0.9558, 0.6667, 0.9115, 0.6667, 0.8673, 0.3333, 0.9115, 0.3333, 0.9115, 0.6667, 0.8673, 0.6667, 0.9558, 0.6667, 1.0, 0.6667, 1.0, 1.0, 0.9558, 1.0, 0.9115, 0.6667, 0.9558, 0.6667, 0.9558, 1.0, 0.9115, 1.0, 0.8673, 0.6667, 0.9115, 0.6667, 0.9115, 1.0, 0.8673, 1.0, 0.006713, 0.6761, 0.005356, 0.6772, 0.004815, 0.6755, 0.005456, 0.6751, 0.007362, 0.6733, 0.007362, 0.675, 0.005765, 0.6745, 0.005768, 0.6738, 0.005456, 0.6751, 0.004815, 0.6755, 0.00459, 0.6747, 0.004879, 0.6745, 0.005768, 0.6738, 0.005765, 0.6745, 0.005027, 0.6743, 0.005052, 0.674, 0.004879, 0.6745, 0.00459, 0.6747, 0.004528, 0.6744, 0.004617, 0.6743, 0.005052, 0.674, 0.005027, 0.6743, 0.004713, 0.6741, 0.004736, 0.674, 1.0, 0.6667, 1.0, 0.75, 0.6667, 0.75, 0.6637, 0.6667, 1.0, 0.5, 1.0, 0.5833, 0.6652, 0.5833, 0.6667, 0.5, 0.6637, 0.6667, 0.6667, 0.75, 0.3333, 0.75, 0.3319, 0.6667, 0.6667, 0.5, 0.6652, 0.5833, 0.3304, 0.5833, 0.3333, 0.5, 0.3319, 0.6667, 0.3333, 0.75, 6.985e-08, 0.75, -1.401e-08, 0.6667, 0.3333, 0.5, 0.3304, 0.5833, 8.498e-08, 0.5833, 0.0, 0.5, 1.0, 0.4167, 1.0, 0.5, 0.6667, 0.5, 0.6696, 0.4167, 1.0, 0.25, 1.0, 0.3333, 0.6681, 0.3333, 0.6667, 0.25, 0.6696, 0.4167, 0.6667, 0.5, 0.3333, 0.5, 0.3348, 0.4167, 0.6667, 0.25, 0.6681, 0.3333, 0.3363, 0.3333, 0.3333, 0.25, 0.3348, 0.4167, 0.3333, 0.5, 0.0, 0.5, -1.573e-07, 0.4167, 0.3333, 0.25, 0.3363, 0.3333, 5.821e-08, 0.3333, 8.731e-08, 0.25, 0.3724, 1.0, 0.1327, 1.0, 0.1327, 0.6667, 0.3724, 0.6667, 0.8519, 1.0, 0.6122, 1.0, 0.6122, 0.6667, 0.8519, 0.6667, 0.3724, 0.6667, 0.1327, 0.6667, 0.1327, 0.3333, 0.3724, 0.3333, 0.8519, 0.6667, 0.6122, 0.6667, 0.6122, 0.3333, 0.8519, 0.3333, 0.3724, 0.3333, 0.1327, 0.3333, 0.1327, 1.788e-07, 0.3724, 1.589e-07, 0.8519, 0.3333, 0.6122, 0.3333, 0.6122, 1.391e-07, 0.8519, 1.192e-07, 0.04423, 1.0, 5.96e-08, 1.0, 7.269e-08, 0.6667, 0.04423, 0.6667, 0.08847, 1.0, 0.04423, 1.0, 0.04423, 0.6667, 0.08847, 0.6667, 0.1327, 1.0, 0.08847, 1.0, 0.08847, 0.6667, 0.1327, 0.6667, 0.04423, 0.6667, 7.269e-08, 0.6667, 3.635e-08, 0.3333, 0.04423, 0.3333, 0.08847, 0.6667, 0.04423, 0.6667, 0.04423, 0.3333, 0.08847, 0.3333, 0.1327, 0.6667, 0.08847, 0.6667, 0.08847, 0.3333, 0.1327, 0.3333, 0.04423, 0.3333, 3.635e-08, 0.3333, 0.0, 2.384e-07, 0.04423, 2.186e-07, 0.08847, 0.3333, 0.04423, 0.3333, 0.04423, 2.186e-07, 0.08847, 1.987e-07, 0.1327, 0.3333, 0.08847, 0.3333, 0.08847, 1.987e-07, 0.1327, 1.788e-07, -4.967e-08, 0.6667, 0.0, 1.0, 0.3333, 1.0, 0.3331, 0.6667, -9.934e-08, 0.3333, -4.967e-08, 0.6667, 0.3331, 0.6667, 0.3332, 0.3333, 0.0, 0.0, -9.934e-08, 0.3333, 0.3332, 0.3333, 0.3333, 6.209e-08, 0.3331, 0.6667, 0.3333, 1.0, 0.6667, 1.0, 0.6666, 0.6667, 0.3332, 0.3333, 0.3331, 0.6667, 0.6666, 0.6667, 0.6665, 0.3333, 0.3333, 6.209e-08, 0.3332, 0.3333, 0.6665, 0.3333, 0.6667, 1.242e-07, 0.6666, 0.6667, 0.6667, 1.0, 1.0, 1.0, 1.0, 0.6667, 0.6665, 0.3333, 0.6666, 0.6667, 1.0, 0.6667, 1.0, 0.3333, 0.6667, 1.242e-07, 0.6665, 0.3333, 1.0, 0.3333, 1.0, 0.0, 0.6667, 1.242e-07, 1.0, 0.0, 1.0, 0.3333, 0.6675, 0.3333, 0.3333, 2.484e-07, 0.6667, 1.242e-07, 0.6675, 0.3333, 0.3338, 0.3333, 0.0, 0.0, 0.3333, 2.484e-07, 0.3338, 0.3333, -6.08e-08, 0.3333, 0.6675, 0.3333, 1.0, 0.3333, 1.0, 0.6667, 0.6671, 0.6667, 0.3338, 0.3333, 0.6675, 0.3333, 0.6671, 0.6667, 0.3342, 0.6667, -6.08e-08, 0.3333, 0.3338, 0.3333, 0.3342, 0.6667, 6.136e-08, 0.6667, 0.6671, 0.6667, 1.0, 0.6667, 1.0, 1.0, 0.6667, 1.0, 0.3342, 0.6667, 0.6671, 0.6667, 0.6667, 1.0, 0.3333, 1.0, 6.136e-08, 0.6667, 0.3342, 0.6667, 0.3333, 1.0, 0.0, 1.0, 0.6667, -1.242e-07, 1.0, 0.0, 1.0, 0.3333, 0.6665, 0.3333, 0.3333, 1.242e-07, 0.6667, -1.242e-07, 0.6665, 0.3333, 0.3332, 0.3333, 0.0, 0.0, 0.3333, 1.242e-07, 0.3332, 0.3333, -1.988e-10, 0.3333, 0.6665, 0.3333, 1.0, 0.3333, 1.0, 0.6667, 0.6666, 0.6667, 0.3332, 0.3333, 0.6665, 0.3333, 0.6666, 0.6667, 0.3331, 0.6667, -1.988e-10, 0.3333, 0.3332, 0.3333, 0.3331, 0.6667, -1.136e-10, 0.6667, 0.6666, 0.6667, 1.0, 0.6667, 1.0, 1.0, 0.6667, 1.0, 0.3331, 0.6667, 0.6666, 0.6667, 0.6667, 1.0, 0.3333, 1.0, -1.136e-10, 0.6667, 0.3331, 0.6667, 0.3333, 1.0, 0.0, 1.0, -6.13e-08, 0.6667, 0.0, 1.0, 0.3333, 1.0, 0.335, 0.6667, 6.271e-08, 0.3333, -6.13e-08, 0.6667, 0.335, 0.6667, 0.3341, 0.3333, 0.0, 0.0, 6.271e-08, 0.3333, 0.3341, 0.3333, 0.3333, 2.484e-07, 0.335, 0.6667, 0.3333, 1.0, 0.6667, 1.0, 0.6675, 0.6667, 0.3341, 0.3333, 0.335, 0.6667, 0.6675, 0.6667, 0.6683, 0.3333, 0.3333, 2.484e-07, 0.3341, 0.3333, 0.6683, 0.3333, 0.6667, -2.484e-07, 0.6675, 0.6667, 0.6667, 1.0, 1.0, 1.0, 1.0, 0.6667, 0.6683, 0.3333, 0.6675, 0.6667, 1.0, 0.6667, 1.0, 0.3333, 0.6667, -2.484e-07, 0.6683, 0.3333, 1.0, 0.3333, 1.0, 0.0, 0.004336, 0.674, 0.004303, 0.674, 0.004003, 0.6738, 0.004065, 0.6737, 0.004303, 0.674, 0.004281, 0.6741, 0.003953, 0.6739, 0.004003, 0.6738, 0.004281, 0.6741, 0.004253, 0.6741, 0.003916, 0.674, 0.003953, 0.6739, 0.004065, 0.6737, 0.004003, 0.6738, 0.003364, 0.6734, 0.0035, 0.6732, 0.003953, 0.6739, 0.003916, 0.674, 0.003174, 0.6738, 0.003255, 0.6736, 0.0035, 0.6732, 0.003364, 0.6734, 0.002009, 0.6724, 0.002289, 0.672, 0.003364, 0.6734, 0.003255, 0.6736, 0.001767, 0.6728, 0.002009, 0.6724, 0.003255, 0.6736, 0.003174, 0.6738, 0.001562, 0.6732, 0.001767, 0.6728, -1.242e-07, 0.4167, -1.656e-07, 0.3889, 0.3333, 0.3889, 0.3333, 0.4167, -1.656e-07, 0.3889, -5.795e-08, 0.3611, 0.3333, 0.3611, 0.3333, 0.3889, -5.795e-08, 0.3611, -9.934e-08, 0.3333, 0.3333, 0.3333, 0.3333, 0.3611, 0.3333, 0.4167, 0.3333, 0.3889, 0.6667, 0.3889, 0.6667, 0.4167, 0.3333, 0.3889, 0.3333, 0.3611, 0.6667, 0.3611, 0.6667, 0.3889, 0.3333, 0.3611, 0.3333, 0.3333, 0.6667, 0.3333, 0.6667, 0.3611, 0.6667, 0.4167, 0.6667, 0.3889, 1.0, 0.3889, 1.0, 0.4167, 0.6667, 0.3889, 0.6667, 0.3611, 1.0, 0.3611, 1.0, 0.3889, 0.6667, 0.3611, 0.6667, 0.3333, 1.0, 0.3333, 1.0, 0.3611, 1.0, 0.5833, 1.0, 0.6111, 0.6667, 0.6111, 0.6667, 0.5833, 1.0, 0.6111, 1.0, 0.6389, 0.6667, 0.6389, 0.6667, 0.6111, 1.0, 0.6389, 1.0, 0.6667, 0.6667, 0.6667, 0.6667, 0.6389, 0.6667, 0.5833, 0.6667, 0.6111, 0.3333, 0.6111, 0.3333, 0.5833, 0.6667, 0.6111, 0.6667, 0.6389, 0.3333, 0.6389, 0.3333, 0.6111, 0.6667, 0.6389, 0.6667, 0.6667, 0.3333, 0.6667, 0.3333, 0.6389, 0.3333, 0.5833, 0.3333, 0.6111, -1.242e-07, 0.6111, -1.118e-07, 0.5833, 0.3333, 0.6111, 0.3333, 0.6389, 1.242e-08, 0.6389, -1.242e-07, 0.6111, 0.3333, 0.6389, 0.3333, 0.6667, 7.638e-14, 0.6667, 1.242e-08, 0.6389, 0.3878, 9.934e-08, 0.4677, 9.272e-08, 0.4677, 0.3333, 0.3878, 0.3333, 0.4677, 9.272e-08, 0.5477, 8.61e-08, 0.5477, 0.3333, 0.4677, 0.3333, 0.5477, 8.61e-08, 0.6276, 7.947e-08, 0.6276, 0.3333, 0.5477, 0.3333, 0.3878, 0.3333, 0.4677, 0.3333, 0.4677, 0.6667, 0.3878, 0.6667, 0.5477, 0.3333, 0.6276, 0.3333, 0.6276, 0.6667, 0.5477, 0.6667, 0.3878, 0.6667, 0.4677, 0.6667, 0.4677, 1.0, 0.3878, 1.0, 0.4677, 0.6667, 0.5477, 0.6667, 0.5477, 1.0, 0.4677, 1.0, 0.5477, 0.6667, 0.6276, 0.6667, 0.6276, 1.0, 0.5477, 1.0, 0.007362, 0.675, 0.0072, 0.6754, 0.005688, 0.6747, 0.005765, 0.6745, 0.0072, 0.6754, 0.006974, 0.6758, 0.005584, 0.6749, 0.005688, 0.6747, 0.006974, 0.6758, 0.006713, 0.6761, 0.005456, 0.6751, 0.005584, 0.6749, 0.005765, 0.6745, 0.005688, 0.6747, 0.004989, 0.6744, 0.005027, 0.6743, 0.005584, 0.6749, 0.005456, 0.6751, 0.004879, 0.6745, 0.004942, 0.6744, 0.005027, 0.6743, 0.004989, 0.6744, 0.004688, 0.6742, 0.004713, 0.6741, 0.004989, 0.6744, 0.004942, 0.6744, 0.00465, 0.6742, 0.004688, 0.6742, 0.004942, 0.6744, 0.004879, 0.6745, 0.004617, 0.6743, 0.00465, 0.6742, 1.0, 0.5833, 1.0, 0.6111, 0.6647, 0.6111, 0.6652, 0.5833, 1.0, 0.6111, 1.0, 0.6389, 0.6642, 0.6389, 0.6647, 0.6111, 1.0, 0.6389, 1.0, 0.6667, 0.6637, 0.6667, 0.6642, 0.6389, 0.6652, 0.5833, 0.6647, 0.6111, 0.3309, 0.6111, 0.3304, 0.5833, 0.6647, 0.6111, 0.6642, 0.6389, 0.3314, 0.6389, 0.3309, 0.6111, 0.6642, 0.6389, 0.6637, 0.6667, 0.3319, 0.6667, 0.3314, 0.6389, 0.3304, 0.5833, 0.3309, 0.6111, -7.053e-08, 0.6111, 8.498e-08, 0.5833, 0.3309, 0.6111, 0.3314, 0.6389, 1.416e-07, 0.6389, -7.053e-08, 0.6111, 0.3314, 0.6389, 0.3319, 0.6667, -1.401e-08, 0.6667, 1.416e-07, 0.6389, 1.0, 0.3333, 1.0, 0.3611, 0.6686, 0.3611, 0.6681, 0.3333, 1.0, 0.3611, 1.0, 0.3889, 0.6691, 0.3889, 0.6686, 0.3611, 1.0, 0.3889, 1.0, 0.4167, 0.6696, 0.4167, 0.6691, 0.3889, 0.6681, 0.3333, 0.6686, 0.3611, 0.3358, 0.3611, 0.3363, 0.3333, 0.6686, 0.3611, 0.6691, 0.3889, 0.3353, 0.3889, 0.3358, 0.3611, 0.6691, 0.3889, 0.6696, 0.4167, 0.3348, 0.4167, 0.3353, 0.3889, 0.3363, 0.3333, 0.3358, 0.3611, -1.375e-08, 0.3611, 5.821e-08, 0.3333, 0.3358, 0.3611, 0.3353, 0.3889, -8.571e-08, 0.3889, -1.375e-08, 0.3611, 0.3353, 0.3889, 0.3348, 0.4167, -1.573e-07, 0.4167, -8.571e-08, 0.3889, 0.6122, 1.0, 0.5323, 1.0, 0.5323, 0.6667, 0.6122, 0.6667, 0.5323, 1.0, 0.4523, 1.0, 0.4523, 0.6667, 0.5323, 0.6667, 0.4523, 1.0, 0.3724, 1.0, 0.3724, 0.6667, 0.4523, 0.6667, 0.6122, 0.6667, 0.5323, 0.6667, 0.5323, 0.3333, 0.6122, 0.3333, 0.4523, 0.6667, 0.3724, 0.6667, 0.3724, 0.3333, 0.4523, 0.3333, 0.6122, 0.3333, 0.5323, 0.3333, 0.5323, 1.457e-07, 0.6122, 1.391e-07, 0.5323, 0.3333, 0.4523, 0.3333, 0.4523, 1.523e-07, 0.5323, 1.457e-07, 0.4523, 0.3333, 0.3724, 0.3333, 0.3724, 1.589e-07, 0.4523, 1.523e-07, 0.6122, 1.0, 0.5323, 1.0, 0.5323, 0.6667, 0.6122, 0.6667, 0.5323, 1.0, 0.4523, 1.0, 0.4523, 0.6667, 0.5323, 0.6667, 0.4523, 1.0, 0.3724, 1.0, 0.3724, 0.6667, 0.4523, 0.6667, 0.6122, 0.6667, 0.5323, 0.6667, 0.5323, 0.3333, 0.6122, 0.3333, 0.4523, 0.6667, 0.3724, 0.6667, 0.3724, 0.3333, 0.4523, 0.3333, 0.6122, 0.3333, 0.5323, 0.3333, 0.5323, 1.457e-07, 0.6122, 1.391e-07, 0.5323, 0.3333, 0.4523, 0.3333, 0.4523, 1.523e-07, 0.5323, 1.457e-07, 0.4523, 0.3333, 0.3724, 0.3333, 0.3724, 1.589e-07, 0.4523, 1.523e-07, 1.0, 0.3333, 1.0, 0.3611, 0.6667, 0.3611, 0.6667, 0.3333, 1.0, 0.3611, 1.0, 0.3889, 0.6667, 0.3889, 0.6667, 0.3611, 1.0, 0.3889, 1.0, 0.4167, 0.6667, 0.4167, 0.6667, 0.3889, 0.6667, 0.3333, 0.6667, 0.3611, 0.3333, 0.3611, 0.3333, 0.3333, 0.6667, 0.3611, 0.6667, 0.3889, 0.3333, 0.3889, 0.3333, 0.3611, 0.6667, 0.3889, 0.6667, 0.4167, 0.3333, 0.4167, 0.3333, 0.3889, 0.3333, 0.3333, 0.3333, 0.3611, -8.278e-08, 0.3611, -9.934e-08, 0.3333, 0.3333, 0.3611, 0.3333, 0.3889, -6.623e-08, 0.3889, -8.278e-08, 0.3611, 0.3333, 0.3889, 0.3333, 0.4167, -4.967e-08, 0.4167, -6.623e-08, 0.3889, 1.0, 0.5833, 1.0, 0.6111, 0.6667, 0.6111, 0.6667, 0.5833, 1.0, 0.6111, 1.0, 0.6389, 0.6667, 0.6389, 0.6667, 0.6111, 1.0, 0.6389, 1.0, 0.6667, 0.6667, 0.6667, 0.6667, 0.6389, 0.6667, 0.5833, 0.6667, 0.6111, 0.3333, 0.6111, 0.3333, 0.5833, 0.6667, 0.6111, 0.6667, 0.6389, 0.3333, 0.6389, 0.3333, 0.6111, 0.6667, 0.6389, 0.6667, 0.6667, 0.3333, 0.6667, 0.3333, 0.6389, 0.3333, 0.5833, 0.3333, 0.6111, 3.311e-08, 0.6111, -4.967e-08, 0.5833, 0.3333, 0.6111, 0.3333, 0.6389, 1.159e-07, 0.6389, 3.311e-08, 0.6111, 0.3333, 0.6389, 0.3333, 0.6667, 4.967e-08, 0.6667, 1.159e-07, 0.6389, 0.003559, 0.6772, 0.00312, 0.677, 0.003863, 0.6754, 0.004066, 0.6754, 0.00312, 0.677, 0.002719, 0.6767, 0.003672, 0.6753, 0.003863, 0.6754, 0.002719, 0.6767, 0.002337, 0.6765, 0.003498, 0.6751, 0.003672, 0.6753, 0.004066, 0.6754, 0.003863, 0.6754, 0.004189, 0.6747, 0.004283, 0.6747, 0.003672, 0.6753, 0.003498, 0.6751, 0.004029, 0.6746, 0.004102, 0.6746, 0.004283, 0.6747, 0.004189, 0.6747, 0.004302, 0.6743, 0.004378, 0.6743, 0.004189, 0.6747, 0.004102, 0.6746, 0.004252, 0.6743, 0.004302, 0.6743, 0.004102, 0.6746, 0.004029, 0.6746, 0.004226, 0.6743, 0.004252, 0.6743, 0.005368, 0.6712, 0.005789, 0.6714, 0.005055, 0.6729, 0.004852, 0.6728, 0.005789, 0.6714, 0.006191, 0.6716, 0.005243, 0.673, 0.005055, 0.6729, 0.006191, 0.6716, 0.006572, 0.6719, 0.005407, 0.6732, 0.005243, 0.673, 0.004852, 0.6728, 0.005055, 0.6729, 0.004723, 0.6736, 0.004637, 0.6736, 0.005243, 0.673, 0.005407, 0.6732, 0.004877, 0.6737, 0.004803, 0.6737, 0.004637, 0.6736, 0.004723, 0.6736, 0.004571, 0.6739, 0.00452, 0.6739, 0.004723, 0.6736, 0.004803, 0.6737, 0.004615, 0.674, 0.004571, 0.6739, 0.004803, 0.6737, 0.004877, 0.6737, 0.004652, 0.674, 0.004615, 0.674, 1.0, 0.5833, 1.0, 0.6111, 0.6667, 0.6111, 0.6667, 0.5833, 1.0, 0.6111, 1.0, 0.6389, 0.6667, 0.6388, 0.6667, 0.6111, 1.0, 0.6389, 1.0, 0.6667, 0.6667, 0.6666, 0.6667, 0.6388, 0.6667, 0.5833, 0.6667, 0.6111, 0.3333, 0.611, 0.3333, 0.5832, 0.6667, 0.6111, 0.6667, 0.6388, 0.3333, 0.6388, 0.3333, 0.611, 0.6667, 0.6388, 0.6667, 0.6666, 0.3333, 0.6666, 0.3333, 0.6388, 0.3333, 0.5832, 0.3333, 0.611, -2.07e-07, 0.6111, -6.209e-08, 0.5833, 0.3333, 0.611, 0.3333, 0.6388, -1.656e-07, 0.6389, -2.07e-07, 0.6111, 0.3333, 0.6388, 0.3333, 0.6666, -1.242e-07, 0.6667, -1.656e-07, 0.6389, 1.0, 0.3333, 1.0, 0.3611, 0.6667, 0.3611, 0.6667, 0.3333, 1.0, 0.3611, 1.0, 0.3889, 0.6667, 0.3889, 0.6667, 0.3611, 1.0, 0.3889, 1.0, 0.4167, 0.6667, 0.4166, 0.6667, 0.3889, 0.6667, 0.3333, 0.6667, 0.3611, 0.3333, 0.3611, 0.3333, 0.3333, 0.6667, 0.3611, 0.6667, 0.3889, 0.3333, 0.3889, 0.3333, 0.3611, 0.6667, 0.3889, 0.6667, 0.4166, 0.3333, 0.4166, 0.3333, 0.3889, 0.3333, 0.3333, 0.3333, 0.3611, -8.278e-08, 0.3611, -6.209e-08, 0.3333, 0.3333, 0.3611, 0.3333, 0.3889, -1.035e-07, 0.3889, -8.278e-08, 0.3611, 0.3333, 0.3889, 0.3333, 0.4166, 6.209e-08, 0.4167, -1.035e-07, 0.3889, 0.6122, 1.0, 0.5323, 1.0, 0.5322, 0.6667, 0.6121, 0.6667, 0.5323, 1.0, 0.4523, 1.0, 0.4522, 0.6667, 0.5322, 0.6667, 0.4523, 1.0, 0.3724, 1.0, 0.3723, 0.6667, 0.4522, 0.6667, 0.6121, 0.6667, 0.5322, 0.6667, 0.5321, 0.3333, 0.612, 0.3333, 0.4522, 0.6667, 0.3723, 0.6667, 0.3724, 0.3333, 0.4523, 0.3333, 0.612, 0.3333, 0.5321, 0.3333, 0.5323, 1.457e-07, 0.6122, 1.391e-07, 0.5321, 0.3333, 0.4523, 0.3333, 0.4523, 1.523e-07, 0.5323, 1.457e-07, 0.4523, 0.3333, 0.3724, 0.3333, 0.3724, 1.589e-07, 0.4523, 1.523e-07, 0.002252, 0.6776, 0.001922, 0.6786, 0.001922, 0.677, 0.00226, 0.6777, 0.00226, 0.6777, 0.001922, 0.677, 0.002427, 0.6771, 0.002239, 0.6777, 0.002234, 0.6776, 0.002239, 0.6777, 0.002427, 0.6771, 0.002672, 0.6784, 0.002252, 0.6776, 0.002234, 0.6776, 0.002672, 0.6784, 0.001922, 0.6786, 0.001922, 0.6792, 0.001979, 0.6786, 0.002693, 0.6789, 0.002691, 0.6789, 0.001979, 0.6786, 0.003624, 0.6786, 0.002697, 0.6789, 0.002693, 0.6789, 0.003732, 0.6792, 0.00269, 0.6789, 0.002697, 0.6789, 0.003624, 0.6786, 0.001922, 0.6792, 0.002691, 0.6789, 0.00269, 0.6789, 0.003732, 0.6792, 0.002874, 0.6775, 0.002672, 0.677, 0.003032, 0.6771, 0.002844, 0.6775, 0.002844, 0.6775, 0.003032, 0.6771, 0.003003, 0.6779, 0.00284, 0.6774, 0.00288, 0.6774, 0.00284, 0.6774, 0.003003, 0.6779, 0.002672, 0.678, 0.003248, 0.6778, 0.003032, 0.6779, 0.003176, 0.6779, 0.003156, 0.6779, 0.003032, 0.6779, 0.003032, 0.677, 0.003163, 0.6772, 0.003176, 0.6779, 0.002874, 0.6775, 0.00288, 0.6774, 0.002672, 0.678, 0.002672, 0.677, 0.003271, 0.6772, 0.003158, 0.6773, 0.003163, 0.6772, 0.003032, 0.677, 0.003248, 0.6778, 0.003156, 0.6779, 0.003158, 0.6773, 0.003271, 0.6772])
me_cube.materials.append(mat_material)
me_cube.use_remesh_preserve_volume = False
me_cube.use_remesh_preserve_attributes = False
me_cube.use_mirror_vertex_groups = False
me_cube.update()

# ---- objects
ob_cube = bpy.data.objects.new('Cube', me_cube)

# ---- transforms, parenting, visibility, modifiers, constraints
ob_cube.location = (0.0, 0.0, 0.0)
ob_cube.scale = (1.0, 1.0, 1.5)
ob_cube.lock_rotations_4d = False
ob_cube.empty_display_type = 'ARROWS'
ob_cube.lineart.crease_threshold = 0.0

# ---- collection membership
col_collection_1.objects.link(ob_cube)

# ---- scene / render settings (as saved in the file)
scene.frame_start = 1; scene.frame_end = 250; scene.frame_set(15)
scene.render.engine = 'BLENDER_EEVEE_NEXT'
scene.render.image_settings.color_mode = 'RGB'
scene.render.image_settings.compression = 90
scene.render.resolution_percentage = 50
scene.render.dither_intensity = 0.0
scene.render.bake_margin = 2
scene.render.bake_bias = 0.0
scene.cycles.use_denoising = False
scene.cycles.samples = 10
scene.cycles.sampling_pattern = 'TABULATED_SOBOL'
scene.cycles.light_sampling_threshold = 0.0
scene.cycles.use_adaptive_sampling = False
scene.cycles.use_light_tree = False
scene.cycles.blur_glossy = 0.0
scene.cycles.volume_bounces = 1
scene.cycles.pixel_filter_type = 'GAUSSIAN'
scene.cycles.sample_clamp_indirect = 0.0
scene.view_settings.view_transform = 'Standard'
bpy.context.view_layer.update()

# ---- added for rendering (the .blend has no active camera and no usable light): camera, sun
cam_auto = bpy.data.cameras.new('AutoCamera')
cam_auto.lens = 50.0
cam_auto.sensor_width = 36.0
cam_auto.clip_end = 1000.0
ob_auto_camera = bpy.data.objects.new('AutoCamera', cam_auto)
scene.collection.objects.link(ob_auto_camera)
ob_auto_camera.location = (3.8148, -4.57776, 3.05184)
ob_auto_camera.rotation_euler = (1.09748, -7.21219e-08, 0.694738)
scene.camera = ob_auto_camera
light_auto_sun = bpy.data.lights.new('AutoSun', 'SUN')
light_auto_sun.energy = 3.0
light_auto_sun.angle = 0.0523599
ob_auto_sun = bpy.data.objects.new('AutoSun', light_auto_sun)
scene.collection.objects.link(ob_auto_sun)
ob_auto_sun.rotation_euler = (0.872665, 0.174533, 0.523599)
bpy.context.view_layer.update()
